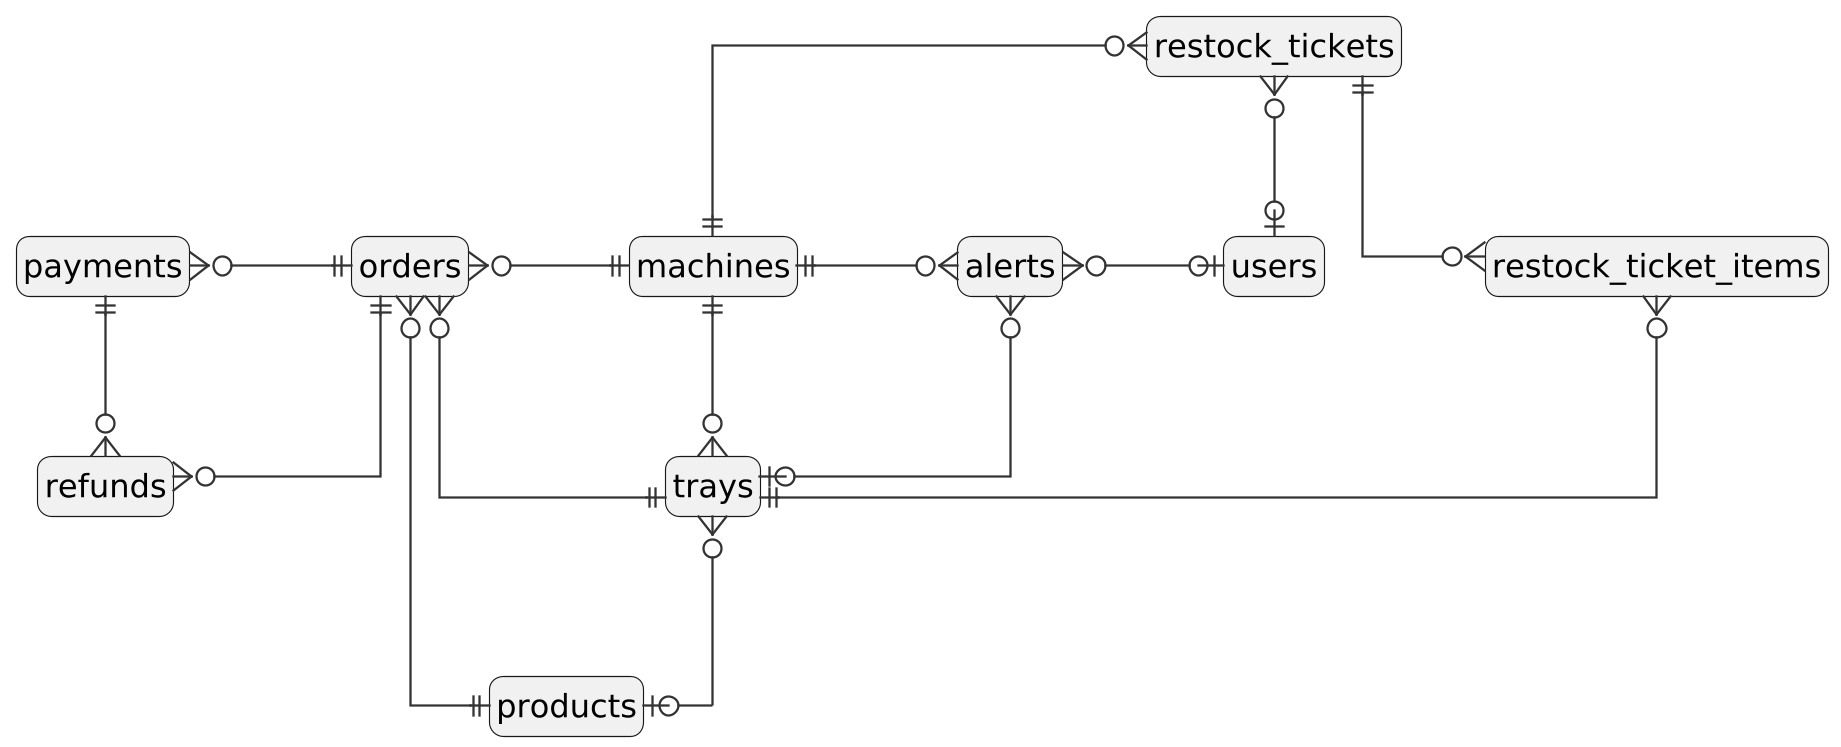

The diagram above was rendered by PlantUML. Its source (embedded in the PNG):
@startuml ERD_TongQuat
' ERD tổng quát - Hệ thống máy bán nước thông minh (10 bảng)
' Cách dùng: dán vào plantuml.com hoặc extension PlantUML của VS Code.

skinparam dpi 220
skinparam linetype ortho
skinparam nodesep 70
skinparam ranksep 70
skinparam shadowing false
skinparam roundCorner 12
skinparam defaultFontName Arial
skinparam defaultFontSize 14
skinparam entity {
  BackgroundColor #F3F3F3
  BorderColor #555555
}
skinparam ArrowColor #333333
hide circle
hide empty members

entity users
entity machines
entity products
entity trays
entity orders
entity payments
entity refunds
entity restock_tickets
entity restock_ticket_items
entity alerts

machines         ||-down-o{ trays
products         |o-up-o{   trays
machines         ||-left-o{ orders
trays            ||-up-o{   orders
products         ||-up-o{   orders
orders           ||-left-o{ payments
orders           ||-o{      refunds
payments         ||-down-o{ refunds
machines         ||-up-o{   restock_tickets
users            |o-up-o{   restock_tickets
restock_tickets  ||-down-o{ restock_ticket_items
trays            ||-up-o{   restock_ticket_items
users            -[hidden]right- restock_ticket_items
machines         ||-right-o{ alerts
trays            |o-up-o{   alerts
users            |o-left-o{ alerts
@enduml